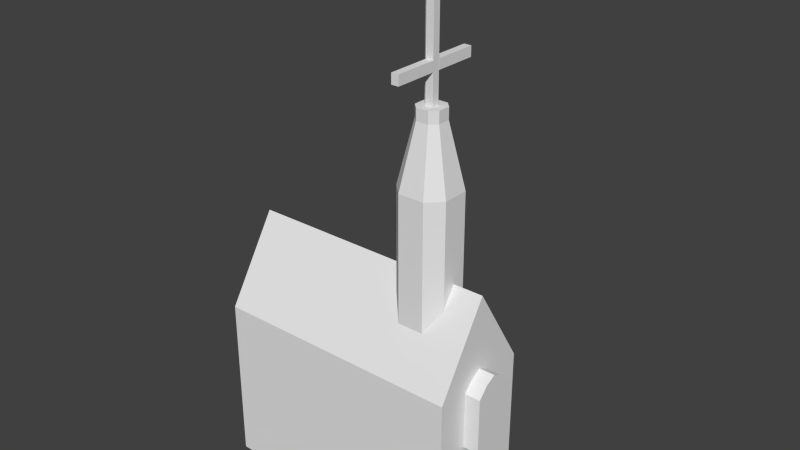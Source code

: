 # Source: church.blend  (saved by Blender 2.71.0; exported with 4.5.12 LTS)
import bpy
from mathutils import Matrix  # noqa: F401  (used for matrix-valued properties, if any)

bpy.ops.wm.read_factory_settings(use_empty=True)
scene = bpy.context.scene
scene.name = 'Scene'

# ---- collections
col_collection_1 = bpy.data.collections.new('Collection 1'); scene.collection.children.link(col_collection_1)

# ---- world
world_world = bpy.data.worlds.new('World'); scene.world = world_world
world_world.color = (0.05088, 0.05088, 0.05088)
world_world.use_sun_shadow = False
world_world.sun_shadow_jitter_overblur = 0.0
world_world.cycles.sampling_method = 'MANUAL'
world_world.cycles.sample_map_resolution = 256

# ---- meshes
me_plane = bpy.data.meshes.new('Plane')
me_plane.from_pydata([(12.43, 4.317, 27.48), (11.65, 4.186, 27.13), (11.46, 3.891, 26.34), (12.0, 3.655, 25.71), (12.86, 3.655, 25.71), (13.39, 3.891, 26.34), (13.2, 4.186, 27.13), (12.43, 3.88, 27.64), (11.65, 3.749, 27.29), (11.46, 3.454, 26.51), (12.0, 3.218, 25.87), (12.86, 3.218, 25.87), (13.39, 3.454, 26.51), (13.2, 3.749, 27.29), (12.57, 4.458, 28.56), (12.25, 4.676, 28.56), (12.57, 4.889, 28.56), (15.32, 1.288, 0.0), (10.29, 4.676, 0.0), (15.32, 7.985, 0.0), (12.57, 4.458, 38.11), (12.25, 4.676, 38.11), (12.57, 4.889, 38.11), (13.5, 4.576, 24.58), (13.58, 5.706, 23.97), (13.95, 5.943, 22.76), (14.33, 5.109, 21.86), (14.44, 3.831, 21.95), (14.19, 3.073, 22.96), (13.77, 3.404, 24.12), (12.84, 4.506, 24.36), (12.92, 5.636, 23.75), (13.29, 5.873, 22.55), (13.67, 5.039, 21.65), (13.78, 3.761, 21.73), (13.53, 3.003, 22.74), (13.11, 3.334, 23.91)], [], [(0, 6, 5, 4, 3, 2, 1), (7, 8, 9, 10, 11, 12, 13), (6, 0, 7, 13), (5, 6, 13, 12), (4, 5, 12, 11), (3, 4, 11, 10), (2, 3, 10, 9), (1, 2, 9, 8), (0, 1, 8, 7), (15, 16, 22, 21), (15, 14, 17, 18), (14, 16, 19, 17), (16, 15, 18, 19), (21, 22, 20), (16, 14, 20, 22), (14, 15, 21, 20), (23, 29, 28, 27, 26, 25, 24), (30, 31, 32, 33, 34, 35, 36), (29, 23, 30, 36), (28, 29, 36, 35), (27, 28, 35, 34), (26, 27, 34, 33), (25, 26, 33, 32), (24, 25, 32, 31), (23, 24, 31, 30)])
_uv = me_plane.uv_layers.new(name='UVMap')
_uv.uv.foreach_set('vector', [0.5, 1.0, 0.8909, 0.8117, 0.9875, 0.3887, 0.7169, 0.04952, 0.2831, 0.04952, 0.01254, 0.3887, 0.1091, 0.8117, 0.5, 1.0, 0.8909, 0.8117, 0.9875, 0.3887, 0.7169, 0.04952, 0.2831, 0.04952, 0.01254, 0.3887, 0.1091, 0.8117, 0.0, 0.0, 1.0, 0.0, 1.0, 1.0, 0.0, 1.0, 0.0, 0.0, 1.0, 0.0, 1.0, 1.0, 0.0, 1.0, 0.0, 0.0, 1.0, 0.0, 1.0, 1.0, 0.0, 1.0, 0.0, 0.0, 1.0, 0.0, 1.0, 1.0, 0.0, 1.0, 0.0, 0.0, 1.0, 0.0, 1.0, 1.0, 0.0, 1.0, 0.0, 0.0, 1.0, 0.0, 1.0, 1.0, 0.0, 1.0, 0.0, 0.0, 1.0, 0.0, 1.0, 1.0, 0.0, 1.0, 0.04094, 2.855e-05, 0.08155, 2.855e-05, 0.08155, 1.0, 0.04094, 1.0, 0.507, 0.998, 0.4816, 0.998, 0.379, -0.001907, 0.6205, 4.607e-05, 0.5074, 0.9997, 0.4897, 1.0, 0.3845, 4.83e-05, 0.6179, 4.834e-05, 0.5025, 0.9978, 0.485, 0.998, 0.379, 4.593e-05, 0.6209, 4.59e-05, 0.0, 0.0, 0.0, 0.0, 0.0, 0.0, 2.125e-05, 2.125e-05, 0.04518, 2.125e-05, 0.04518, 1.0, 2.31e-05, 1.0, 2.855e-05, 2.875e-05, 0.04094, 2.855e-05, 0.04094, 1.0, 2.855e-05, 1.0, 0.5, 1.0, 0.8909, 0.8117, 0.9875, 0.3887, 0.7169, 0.04952, 0.2831, 0.04952, 0.01254, 0.3887, 0.1091, 0.8117, 0.5, 1.0, 0.8909, 0.8117, 0.9875, 0.3887, 0.7169, 0.04952, 0.2831, 0.04952, 0.01254, 0.3887, 0.1091, 0.8117, 0.0, 0.0, 1.0, 0.0, 1.0, 1.0, 0.0, 1.0, 0.0, 0.0, 1.0, 0.0, 1.0, 1.0, 0.0, 1.0, 0.0, 0.0, 1.0, 0.0, 1.0, 1.0, 0.0, 1.0, 0.0, 0.0, 1.0, 0.0, 1.0, 1.0, 0.0, 1.0, 0.0, 0.0, 1.0, 0.0, 1.0, 1.0, 0.0, 1.0, 0.0, 0.0, 1.0, 0.0, 1.0, 1.0, 0.0, 1.0, 0.0, 0.0, 1.0, 0.0, 1.0, 1.0, 0.0, 1.0])
me_plane.use_remesh_preserve_volume = False
me_plane.use_remesh_preserve_attributes = False
me_plane.use_mirror_vertex_groups = False
me_plane.update()
me_plane_003 = bpy.data.meshes.new('Plane.003')
me_plane_003.from_pydata([(-8.964, 10.76, 0.0), (9.324, 10.76, 0.0), (-8.964, 18.38, 0.0), (9.324, 18.38, 0.0), (-8.964, 10.76, 12.19), (9.324, 10.76, 12.19), (-8.964, 18.38, 12.19), (9.324, 18.38, 12.19), (-8.964, 14.57, 18.29), (9.324, 14.57, 18.29), (9.324, 13.12, 7.767), (9.324, 16.03, 7.767), (9.324, 14.57, 7.767), (9.324, 15.28, 7.767), (9.324, 13.8, 7.767), (9.324, 14.57, 13.03), (9.324, 15.28, 12.66), (9.324, 13.8, 12.62), (9.324, 13.12, 11.87), (9.324, 16.03, 11.86), (10.44, 13.12, 7.767), (10.44, 16.03, 7.767), (10.44, 14.57, 7.767), (10.44, 15.28, 7.767), (10.44, 13.8, 7.767), (10.44, 14.57, 13.03), (10.44, 15.28, 12.66), (10.44, 13.8, 12.62), (10.44, 13.12, 11.87), (10.44, 16.03, 11.86), (7.141, 14.57, 18.29), (3.354, 14.57, 18.29), (5.697, 15.48, 28.7), (4.342, 15.02, 28.7), (4.798, 13.66, 28.7), (4.342, 14.11, 28.7), (4.307, 16.47, 15.24), (3.354, 15.52, 16.76), (4.307, 12.66, 15.24), (3.354, 13.61, 16.76), (6.188, 12.66, 15.24), (7.141, 13.61, 16.76), (7.141, 15.52, 16.76), (6.188, 16.47, 15.24), (5.697, 13.66, 28.7), (6.153, 14.11, 28.7), (6.153, 15.02, 28.7), (4.798, 15.48, 28.7), (7.141, 15.52, 24.26), (3.354, 13.61, 24.26), (3.354, 14.57, 24.26), (4.307, 16.47, 24.26), (4.307, 12.66, 24.26), (3.354, 15.52, 24.26), (6.188, 16.47, 24.26), (7.141, 13.61, 24.26), (7.141, 14.57, 24.26), (6.188, 12.66, 24.26), (5.697, 15.48, 29.53), (4.342, 15.02, 29.53), (4.798, 13.66, 29.53), (4.342, 14.11, 29.53), (5.697, 13.66, 29.53), (6.153, 14.11, 29.53), (6.153, 15.02, 29.53), (4.798, 15.48, 29.53), (4.988, 14.29, 29.53), (4.984, 14.3, 29.53), (5.511, 14.3, 29.53), (4.984, 14.84, 29.53), (5.511, 14.84, 29.53), (5.506, 14.84, 29.53), (5.506, 14.29, 29.53), (4.988, 14.84, 29.53), (4.989, 14.29, 38.58), (4.984, 14.3, 38.58), (5.511, 14.3, 38.58), (4.984, 14.84, 38.58), (5.511, 14.84, 38.58), (5.507, 14.84, 38.58), (5.507, 14.29, 38.58), (4.989, 14.84, 38.58), (4.988, 14.29, 31.64), (4.988, 14.29, 32.34), (5.511, 14.3, 32.34), (5.511, 14.3, 31.64), (4.988, 14.84, 31.64), (4.988, 14.84, 32.34), (5.506, 14.84, 31.64), (5.506, 14.84, 32.34), (4.984, 14.3, 32.34), (4.984, 14.3, 31.64), (4.984, 14.84, 32.34), (4.984, 14.84, 31.64), (5.506, 14.29, 32.34), (5.506, 14.29, 31.64), (5.511, 14.84, 31.64), (5.511, 14.84, 32.34), (4.984, 17.89, 32.34), (4.984, 17.89, 31.64), (5.511, 17.89, 31.64), (5.511, 17.89, 32.34), (5.511, 11.25, 32.34), (5.511, 11.25, 31.64), (4.984, 11.25, 32.34), (4.984, 11.25, 31.64), (0.1803, 18.38, 0.0), (-8.964, 18.38, 6.096), (9.324, 18.38, 6.096), (0.1803, 18.38, 12.19), (0.1803, 18.38, 6.096), (-8.964, 23.45, 0.0), (0.1803, 23.45, 0.0), (-8.964, 23.45, 3.986), (0.1803, 23.45, 3.986)], [], [(110, 107, 6, 109), (0, 1, 5, 4), (2, 0, 4, 8, 6, 107), (17, 18, 28, 27), (15, 17, 27, 25), (22, 23, 21, 29, 26, 25, 27, 28, 20, 24), (1, 3, 108, 7, 9, 5), (16, 15, 25, 26), (19, 16, 26, 29), (11, 19, 29, 21), (18, 10, 20, 28), (14, 12, 22, 24), (12, 13, 23, 22), (13, 11, 21, 23), (10, 14, 24, 20), (4, 5, 9, 30, 41, 40, 38, 39, 31, 8), (54, 51, 47, 32), (36, 43, 42, 30, 9, 7, 109, 6, 8, 31, 37), (38, 40, 57, 52), (39, 38, 52, 49), (40, 41, 55, 57), (41, 30, 56, 55), (48, 54, 32, 46), (34, 52, 57, 44), (30, 42, 48, 56), (55, 45, 44, 57), (48, 46, 45, 55, 56), (37, 31, 50, 53), (35, 49, 52, 34), (42, 43, 54, 48), (31, 39, 49, 50), (43, 36, 51, 54), (36, 37, 53, 51), (49, 35, 33, 53, 50), (51, 53, 33, 47), (47, 33, 59, 65), (92, 87, 81, 77), (33, 35, 61, 59), (45, 46, 64, 63), (44, 45, 63, 62), (46, 32, 58, 64), (32, 47, 65, 58), (34, 44, 62, 60), (35, 34, 60, 61), (67, 66, 61, 60), (68, 67, 60, 62), (69, 70, 58, 65), (70, 71, 64, 58), (72, 68, 62, 63), (71, 72, 63, 64), (66, 73, 59, 61), (73, 69, 65, 59), (75, 76, 80, 79, 78, 77, 81, 74), (73, 66, 82, 86), (94, 89, 79, 80), (85, 95, 94, 84), (89, 97, 78, 79), (96, 93, 99, 100), (90, 84, 76, 75), (82, 91, 90, 83), (67, 68, 85, 91), (91, 85, 103, 105), (69, 73, 86, 93), (93, 86, 87, 92), (83, 90, 75, 74), (66, 67, 91, 82), (71, 70, 96, 88), (88, 96, 97, 89), (87, 83, 74, 81), (86, 82, 83, 87), (84, 94, 80, 76), (68, 72, 95, 85), (97, 92, 77, 78), (70, 69, 93, 96), (95, 88, 89, 94), (72, 71, 88, 95), (100, 99, 98, 101), (92, 97, 101, 98), (97, 96, 100, 101), (93, 92, 98, 99), (105, 103, 102, 104), (84, 90, 104, 102), (90, 91, 105, 104), (85, 84, 102, 103), (108, 110, 109, 7), (3, 106, 110, 108), (107, 110, 114, 113), (112, 111, 113, 114), (110, 106, 112, 114), (2, 107, 113, 111)])
_uv = me_plane_003.uv_layers.new(name='UVMap')
_uv.uv.foreach_set('vector', [0.5112, 0.5107, 0.9715, 0.5107, 0.9715, 0.8176, 0.5112, 0.8176, 0.009847, 0.1915, 1.01, 0.1915, 1.01, 0.858, 0.009847, 0.858, 0.5086, 0.1819, 0.8904, 0.1819, 0.8904, 0.606, 0.6995, 0.8181, 0.5086, 0.606, 0.5086, 0.394, 0.4625, 0.7615, 0.5523, 0.6684, 0.7277, 0.7616, 0.5719, 0.9323, 0.3687, 0.8014, 0.4625, 0.7615, 0.5719, 0.9323, 0.3798, 0.9999, 0.4583, 0.4291, 0.4949, 0.4291, 0.5334, 0.4291, 0.5334, 0.6401, 0.4949, 0.6815, 0.4581, 0.7006, 0.4185, 0.6797, 0.3832, 0.6408, 0.3832, 0.4291, 0.4185, 0.4291, 0.2613, 0.02845, 0.6544, 0.02845, 0.6544, 0.343, 0.6544, 0.6575, 0.4578, 0.972, 0.2613, 0.6575, 0.2782, 0.7567, 0.3687, 0.8014, 0.3798, 0.9999, 0.1798, 0.9489, 0.1832, 0.6462, 0.2782, 0.7567, 0.1798, 0.9489, 8.529e-05, 0.752, 0.2524, 0.2208, 0.1832, 0.6462, 8.529e-05, 0.752, 0.12, 0.09033, 0.5523, 0.6684, 0.598, 0.2522, 0.7277, 0.1071, 0.7277, 0.7616, 0.5192, 0.2194, 0.4205, 0.2014, 0.4316, 8.529e-05, 0.594, 0.0332, 0.4205, 0.2014, 0.3313, 0.2033, 0.2807, 0.01223, 0.4316, 8.529e-05, 0.3313, 0.2033, 0.2524, 0.2208, 0.12, 0.09033, 0.2807, 0.01223, 0.598, 0.2522, 0.5192, 0.2194, 0.594, 0.0332, 0.7277, 0.1071, 0.01505, 0.2442, 0.9656, 0.2442, 0.9656, 0.4422, 0.8521, 0.4422, 0.8521, 0.3927, 0.8026, 0.3432, 0.7048, 0.3432, 0.6553, 0.3927, 0.6553, 0.4422, 0.01505, 0.4422, 0.1007, 0.1201, 0.1057, 0.1208, 0.101, 0.151, 0.1004, 0.1507, 0.7048, 0.5412, 0.8026, 0.5412, 0.8521, 0.4917, 0.8521, 0.4422, 0.9656, 0.4422, 0.9656, 0.6402, 0.4903, 0.6402, 0.01505, 0.6402, 0.01505, 0.4422, 0.6553, 0.4422, 0.6553, 0.4917, 0.1078, 0.06896, 0.1082, 0.06756, 0.1041, 0.1197, 0.1029, 0.1202, 0.1114, 0.07505, 0.1078, 0.06896, 0.1029, 0.1202, 0.1038, 0.1201, 0.1082, 0.06756, 0.1051, 0.07002, 0.1034, 0.1191, 0.1041, 0.1197, 0.1051, 0.07002, 0.1003, 0.06769, 0.1017, 0.1197, 0.1034, 0.1191, 0.1, 0.1202, 0.1007, 0.1201, 0.1004, 0.1507, 0.1008, 0.1514, 0.1006, 0.1501, 0.1029, 0.1202, 0.1041, 0.1197, 0.1009, 0.1507, 0.1003, 0.06769, 0.1003, 0.03475, 0.1, 0.1202, 0.1017, 0.1197, 0.1034, 0.1191, 0.1001, 0.1513, 0.1009, 0.1507, 0.1041, 0.1197, 0.1, 0.1202, 0.1008, 0.1514, 0.1001, 0.1513, 0.1034, 0.1191, 0.1017, 0.1197, 0.1293, 0.05012, 0.1185, 0.07667, 0.1051, 0.1208, 0.1064, 0.1213, 0.1011, 0.1511, 0.1038, 0.1201, 0.1029, 0.1202, 0.1006, 0.1501, 0.1003, 0.03475, 0.1137, 3.599e-05, 0.1007, 0.1201, 0.1, 0.1202, 0.1185, 0.07667, 0.1114, 0.07505, 0.1038, 0.1201, 0.1051, 0.1208, 0.1137, 3.599e-05, 0.1296, 0.01782, 0.1057, 0.1208, 0.1007, 0.1201, 0.1296, 0.01782, 0.1293, 0.05012, 0.1064, 0.1213, 0.1057, 0.1208, 0.1038, 0.1201, 0.1011, 0.1511, 0.1005, 0.1514, 0.1064, 0.1213, 0.1051, 0.1208, 0.1057, 0.1208, 0.1064, 0.1213, 0.1005, 0.1514, 0.101, 0.151, 0.101, 0.151, 0.1005, 0.1514, 0.1001, 0.1558, 0.1006, 0.1547, 0.09725, 0.2625, 0.08005, 0.2636, 0.01352, 0.9915, 0.03103, 0.9914, 0.1005, 0.1514, 0.1011, 0.1511, 0.1008, 0.1555, 0.1001, 0.1558, 0.1001, 0.1513, 0.1008, 0.1514, 0.1005, 0.156, 0.09964, 0.1557, 0.1009, 0.1507, 0.1001, 0.1513, 0.09964, 0.1557, 0.1001, 0.1547, 0.1008, 0.1514, 0.1004, 0.1507, 0.1005, 0.1549, 0.1005, 0.156, 0.1004, 0.1507, 0.101, 0.151, 0.1006, 0.1547, 0.1005, 0.1549, 0.1006, 0.1501, 0.1009, 0.1507, 0.1001, 0.1547, 0.1003, 0.1543, 0.1011, 0.1511, 0.1006, 0.1501, 0.1003, 0.1543, 0.1008, 0.1555, 0.09692, 0.1597, 0.1027, 0.1594, 0.1008, 0.1555, 0.1003, 0.1543, 0.1031, 0.1608, 0.09692, 0.1597, 0.1003, 0.1543, 0.1001, 0.1547, 0.1028, 0.1606, 0.09654, 0.1606, 0.1005, 0.1549, 0.1006, 0.1547, 0.09654, 0.1606, 0.1027, 0.1603, 0.1005, 0.156, 0.1005, 0.1549, 0.09723, 0.1594, 0.1031, 0.1608, 0.1001, 0.1547, 0.09964, 0.1557, 0.1027, 0.1603, 0.09723, 0.1594, 0.09964, 0.1557, 0.1005, 0.156, 0.1027, 0.1594, 0.09711, 0.1593, 0.1001, 0.1558, 0.1008, 0.1555, 0.09711, 0.1593, 0.1028, 0.1606, 0.1006, 0.1547, 0.1001, 0.1558, 0.006698, 0.9918, 0.02058, 0.9874, 3.599e-05, 0.9855, 0.02194, 0.9924, 0.004814, 0.9888, 0.03103, 0.9914, 0.01352, 0.9915, 0.02725, 1.0, 0.09711, 0.1593, 0.1027, 0.1594, 0.09727, 0.2488, 0.08719, 0.248, 0.08002, 0.2633, 0.1014, 0.2656, 0.02194, 0.9924, 3.599e-05, 0.9855, 0.0947, 0.2512, 0.08719, 0.2479, 0.08002, 0.2633, 0.09715, 0.2626, 0.1014, 0.2656, 0.08466, 0.2612, 0.004814, 0.9888, 0.02194, 0.9924, 0.08921, 0.2507, 0.09473, 0.2512, 0.09139, 0.2573, 0.09132, 0.2573, 0.08466, 0.2613, 0.09715, 0.2626, 0.02058, 0.9874, 0.006698, 0.9918, 0.09727, 0.2488, 0.08919, 0.2507, 0.08466, 0.2613, 0.1016, 0.2657, 0.09692, 0.1597, 0.1031, 0.1608, 0.0947, 0.2512, 0.08919, 0.2507, 0.08919, 0.2507, 0.0947, 0.2512, 0.09136, 0.2573, 0.09129, 0.2573, 0.1028, 0.1606, 0.09711, 0.1593, 0.08719, 0.248, 0.09473, 0.2512, 0.09473, 0.2512, 0.08719, 0.248, 0.08005, 0.2636, 0.09725, 0.2625, 0.1016, 0.2657, 0.08466, 0.2613, 0.006698, 0.9918, 0.02725, 1.0, 0.1027, 0.1594, 0.09692, 0.1597, 0.08919, 0.2507, 0.09727, 0.2488, 0.1027, 0.1603, 0.09654, 0.1606, 0.08921, 0.2507, 0.0972, 0.2489, 0.0972, 0.2489, 0.08921, 0.2507, 0.08466, 0.2612, 0.1014, 0.2656, 0.08005, 0.2636, 0.1016, 0.2657, 0.02725, 1.0, 0.01352, 0.9915, 0.08719, 0.248, 0.09727, 0.2488, 0.1016, 0.2657, 0.08005, 0.2636, 0.09715, 0.2626, 0.08002, 0.2633, 3.599e-05, 0.9855, 0.02058, 0.9874, 0.1031, 0.1608, 0.09723, 0.1594, 0.08719, 0.2479, 0.0947, 0.2512, 0.08466, 0.2612, 0.09725, 0.2625, 0.03103, 0.9914, 0.004814, 0.9888, 0.09654, 0.1606, 0.1028, 0.1606, 0.09473, 0.2512, 0.08921, 0.2507, 0.08719, 0.2479, 0.0972, 0.2489, 0.1014, 0.2656, 0.08002, 0.2633, 0.09723, 0.1594, 0.1027, 0.1603, 0.0972, 0.2489, 0.08719, 0.2479, 0.09132, 0.2573, 0.09139, 0.2573, 0.09141, 0.2578, 0.0912, 0.2578, 0.09725, 0.2625, 0.08466, 0.2612, 0.0912, 0.2578, 0.09141, 0.2578, 0.08466, 0.2612, 0.08921, 0.2507, 0.09132, 0.2573, 0.0912, 0.2578, 0.09473, 0.2512, 0.09725, 0.2625, 0.09141, 0.2578, 0.09139, 0.2573, 0.09129, 0.2573, 0.09136, 0.2573, 0.09138, 0.2579, 0.09117, 0.2578, 0.09715, 0.2626, 0.08466, 0.2613, 0.09117, 0.2578, 0.09138, 0.2579, 0.08466, 0.2613, 0.08919, 0.2507, 0.09129, 0.2573, 0.09117, 0.2578, 0.0947, 0.2512, 0.09715, 0.2626, 0.09138, 0.2579, 0.09136, 0.2573, 0.05104, 0.5107, 0.5112, 0.5107, 0.5112, 0.8176, 0.05104, 0.8176, 0.05104, 0.2039, 0.5112, 0.2039, 0.5112, 0.5107, 0.05104, 0.5107, 0.01505, 0.6402, 0.4903, 0.6402, 0.4903, 0.9041, 0.01505, 0.9041, 0.5112, 0.2039, 0.9715, 0.2039, 0.9715, 0.4045, 0.5112, 0.4045, 0.6544, 0.343, 0.6544, 0.02845, 0.9163, 0.02845, 0.9163, 0.2341, 0.5086, 0.1819, 0.5086, 0.394, 0.2542, 0.3205, 0.2542, 0.1819])
me_plane_003.use_remesh_preserve_volume = False
me_plane_003.use_remesh_preserve_attributes = False
me_plane_003.use_mirror_vertex_groups = False
me_plane_003.update()

# ---- objects
ob_plane_001 = bpy.data.objects.new('Plane.001', me_plane)
ob_plane_000 = bpy.data.objects.new('Plane.000', me_plane_003)

# ---- transforms, parenting, visibility, modifiers, constraints
ob_plane_001.location = (-7.148, -3.959, -0.02257)
ob_plane_001.scale = (0.9524, 0.9524, 0.9524)
ob_plane_001.lineart.crease_threshold = 0.0
ob_plane_000.location = (-0.1645, -14.09, 0.0)
ob_plane_000.lineart.crease_threshold = 0.0

# ---- collection membership
col_collection_1.objects.link(ob_plane_001)
col_collection_1.objects.link(ob_plane_000)

# ---- scene / render settings (as saved in the file)
scene.frame_start = 1; scene.frame_end = 250; scene.frame_set(100)
scene.render.engine = 'BLENDER_EEVEE_NEXT'
scene.render.resolution_percentage = 50
scene.render.dither_intensity = 0.0
scene.cycles.use_denoising = False
scene.cycles.samples = 10
scene.cycles.sampling_pattern = 'TABULATED_SOBOL'
scene.cycles.light_sampling_threshold = 0.0
scene.cycles.use_adaptive_sampling = False
scene.cycles.use_light_tree = False
scene.cycles.blur_glossy = 0.0
scene.cycles.volume_bounces = 1
scene.cycles.pixel_filter_type = 'GAUSSIAN'
scene.cycles.sample_clamp_indirect = 0.0
scene.view_settings.view_transform = 'Standard'
bpy.context.view_layer.update()

# ---- added for rendering (the .blend has no active camera and no usable light): camera, sun
cam_auto = bpy.data.cameras.new('AutoCamera')
cam_auto.lens = 50.0
cam_auto.sensor_width = 36.0
cam_auto.clip_end = 1000.0
ob_auto_camera = bpy.data.objects.new('AutoCamera', cam_auto)
scene.collection.objects.link(ob_auto_camera)
ob_auto_camera.location = (42.2353, -46.9839, 52.6073)
ob_auto_camera.rotation_euler = (1.09748, -7.21219e-08, 0.694738)
scene.camera = ob_auto_camera
light_auto_sun = bpy.data.lights.new('AutoSun', 'SUN')
light_auto_sun.energy = 3.0
light_auto_sun.angle = 0.0523599
ob_auto_sun = bpy.data.objects.new('AutoSun', light_auto_sun)
scene.collection.objects.link(ob_auto_sun)
ob_auto_sun.rotation_euler = (0.872665, 0.174533, 0.523599)
bpy.context.view_layer.update()
